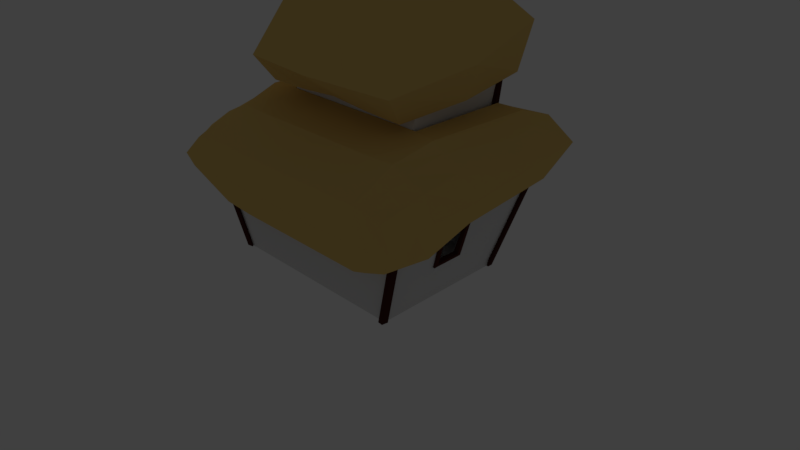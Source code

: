 # Source: shop_house_1.blend  (saved by Blender 2.79.0; exported with 4.5.12 LTS)
import bpy
from mathutils import Matrix  # noqa: F401  (used for matrix-valued properties, if any)

bpy.ops.wm.read_factory_settings(use_empty=True)
scene = bpy.context.scene
scene.name = 'Scene'

# ---- collections
col_collection_1 = bpy.data.collections.new('Collection 1'); scene.collection.children.link(col_collection_1)
col_collection_3 = bpy.data.collections.new('Collection 3'); scene.collection.children.link(col_collection_3)

# ---- materials (node trees are filled in below, after node groups)
mat_material_000 = bpy.data.materials.new('Material.000')
mat_material_000.alpha_threshold = 0.0
mat_material_000.use_transparent_shadow = False
mat_material_000.diffuse_color = (0.1762, 0.1622, 0.148, 1.0)
mat_material_000.specular_color = (0.5, 0.3773, 0.3292)
mat_material_000.roughness = 0.5
mat_material_000.specular_intensity = 1.0
mat_material_002 = bpy.data.materials.new('Material.002')
mat_material_002.alpha_threshold = 0.0
mat_material_002.use_transparent_shadow = False
mat_material_002.diffuse_color = (0.7743, 0.7743, 0.7743, 1.0)
mat_material_002.roughness = 0.5
mat_material_007 = bpy.data.materials.new('Material.007')
mat_material_007.alpha_threshold = 0.0
mat_material_007.use_transparent_shadow = False
mat_material_007.diffuse_color = (0.064, 0.016, 0.011, 1.0)
mat_material_007.roughness = 0.5
mat_material_006 = bpy.data.materials.new('Material.006')
mat_material_006.alpha_threshold = 0.0
mat_material_006.use_transparent_shadow = False
mat_material_006.diffuse_color = (0.8, 0.552, 0.173, 1.0)
mat_material_006.roughness = 0.5
mat_material_004 = bpy.data.materials.new('Material.004')
mat_material_004.alpha_threshold = 0.0
mat_material_004.use_transparent_shadow = False
mat_material_004.diffuse_color = (0.8, 0.552, 0.173, 1.0)
mat_material_004.roughness = 0.5
mat_material_003 = bpy.data.materials.new('Material.003')
mat_material_003.alpha_threshold = 0.0
mat_material_003.use_transparent_shadow = False
mat_material_003.diffuse_color = (0.06372, 0.01559, 0.01103, 1.0)
mat_material_003.roughness = 0.5
mat_material_001 = bpy.data.materials.new('Material.001')
mat_material_001.alpha_threshold = 0.0
mat_material_001.use_transparent_shadow = False
mat_material_001.diffuse_color = (0.08001, 0.02083, 0.01477, 1.0)
mat_material_001.roughness = 0.5

# ---- material node trees

# ---- world
world_world = bpy.data.worlds.new('World'); scene.world = world_world
world_world.color = (0.05088, 0.05088, 0.05088)
world_world.use_sun_shadow = False
world_world.sun_shadow_jitter_overblur = 0.0
world_world.cycles.sampling_method = 'MANUAL'

# ---- cameras
cam_camera = bpy.data.cameras.new('Camera')
cam_camera.clip_end = 100.0
cam_camera.lens = 35.0
cam_camera.sensor_width = 32.0
cam_camera.sensor_height = 18.0
cam_camera.ortho_scale = 7.314
cam_camera.dof.focus_distance = 0.0
cam_camera.dof.aperture_fstop = 128.0

# ---- lights
light_lamp = bpy.data.lights.new('Lamp', 'POINT')
light_lamp.transmission_factor = 0.0
light_lamp.cutoff_distance = 30.0
light_lamp.energy = 100.0
light_lamp.shadow_buffer_clip_start = 1.001
light_lamp.shadow_soft_size = 0.1
light_lamp.shadow_maximum_resolution = 0.006
light_lamp.use_absolute_resolution = True

# ---- meshes
me_cube_002_cube_003 = bpy.data.meshes.new('Cube.002_Cube.003')
me_cube_002_cube_003.from_pydata([(-1.096, 0.2863, -1.128), (-1.144, 0.4096, -1.177), (-1.12, 0.3881, -1.245), (-1.086, 0.2758, -1.185), (-0.7006, 0.3881, -1.245), (-0.7178, 0.2758, -1.185), (-0.7066, 0.2863, -1.128), (-0.6771, 0.4096, -1.177), (-0.7006, 0.4276, -1.107), (-0.7178, 0.307, -1.076), (-1.12, 0.4276, -1.107), (-1.086, 0.307, -1.076), (-0.7274, 0.4251, -1.116), (-1.093, 0.4251, -1.116), (-1.093, 0.3906, -1.237), (-0.7274, 0.3906, -1.237), (-0.7168, 0.4096, -1.177), (-1.104, 0.4096, -1.177), (0.6145, 0.2985, -1.128), (0.5669, 0.4218, -1.177), (0.5907, 0.4004, -1.245), (0.6249, 0.2881, -1.185), (1.01, 0.4004, -1.245), (0.993, 0.2881, -1.185), (1.004, 0.2985, -1.128), (1.034, 0.4218, -1.177), (1.01, 0.4398, -1.107), (0.993, 0.3192, -1.076), (0.5907, 0.4398, -1.107), (0.6249, 0.3192, -1.076), (0.9834, 0.4373, -1.116), (0.6174, 0.4373, -1.116), (0.6174, 0.4029, -1.237), (0.9834, 0.4029, -1.237), (0.994, 0.4218, -1.177), (0.6066, 0.4218, -1.177), (0.2738, 1.564, -1.186), (0.2262, 1.688, -1.235), (0.25, 1.666, -1.303), (0.2843, 1.554, -1.243), (0.6695, 1.666, -1.303), (0.6524, 1.554, -1.243), (0.6635, 1.564, -1.186), (0.693, 1.688, -1.235), (0.6695, 1.706, -1.165), (0.6524, 1.585, -1.134), (0.25, 1.706, -1.165), (0.2843, 1.585, -1.134), (0.6427, 1.703, -1.174), (0.2768, 1.703, -1.174), (0.2768, 1.669, -1.294), (0.6427, 1.669, -1.294), (0.6534, 1.688, -1.235), (0.2659, 1.688, -1.235), (-0.6863, 1.564, -1.186), (-0.7339, 1.688, -1.235), (-0.7101, 1.666, -1.303), (-0.6759, 1.554, -1.243), (-0.2906, 1.666, -1.303), (-0.3078, 1.554, -1.243), (-0.2966, 1.564, -1.186), (-0.2671, 1.688, -1.235), (-0.2906, 1.706, -1.165), (-0.3078, 1.585, -1.134), (-0.7101, 1.706, -1.165), (-0.6759, 1.585, -1.134), (-0.3174, 1.703, -1.174), (-0.6833, 1.703, -1.174), (-0.6833, 1.669, -1.294), (-0.3174, 1.669, -1.294), (-0.3068, 1.688, -1.235), (-0.6942, 1.688, -1.235)], [], [(0, 1, 2, 3), (3, 2, 4, 5), (6, 7, 8, 9), (9, 8, 10, 11), (0, 6, 9, 11), (10, 8, 12, 13), (4, 2, 14, 15), (7, 4, 15, 16), (1, 10, 13, 17), (2, 1, 17, 14), (8, 7, 16, 12), (3, 5, 6, 0), (5, 4, 7, 6), (11, 10, 1, 0), (18, 19, 20, 21), (21, 20, 22, 23), (24, 25, 26, 27), (27, 26, 28, 29), (18, 24, 27, 29), (28, 26, 30, 31), (22, 20, 32, 33), (25, 22, 33, 34), (19, 28, 31, 35), (20, 19, 35, 32), (26, 25, 34, 30), (21, 23, 24, 18), (23, 22, 25, 24), (29, 28, 19, 18), (36, 37, 38, 39), (39, 38, 40, 41), (42, 43, 44, 45), (45, 44, 46, 47), (36, 42, 45, 47), (46, 44, 48, 49), (40, 38, 50, 51), (43, 40, 51, 52), (37, 46, 49, 53), (38, 37, 53, 50), (44, 43, 52, 48), (39, 41, 42, 36), (41, 40, 43, 42), (47, 46, 37, 36), (54, 55, 56, 57), (57, 56, 58, 59), (60, 61, 62, 63), (63, 62, 64, 65), (54, 60, 63, 65), (64, 62, 66, 67), (58, 56, 68, 69), (61, 58, 69, 70), (55, 64, 67, 71), (56, 55, 71, 68), (62, 61, 70, 66), (57, 59, 60, 54), (59, 58, 61, 60), (65, 64, 55, 54)])
me_cube_002_cube_003.polygons.foreach_set('use_smooth', [True] * 56)
_k = set([(0, 1), (0, 3), (0, 6), (0, 11), (1, 2), (1, 10), (1, 17), (2, 3), (2, 4), (2, 14), (3, 5), (4, 5), (4, 7), (4, 15), (5, 6), (6, 7), (6, 9), (7, 8), (7, 16), (8, 9), (8, 10), (8, 12), (9, 11), (10, 11), (10, 13), (18, 19), (18, 21), (18, 24), (18, 29), (19, 20), (19, 28), (19, 35), (20, 21), (20, 22), (20, 32), (21, 23), (22, 23), (22, 25), (22, 33), (23, 24), (24, 25), (24, 27), (25, 26), (25, 34), (26, 27), (26, 28), (26, 30), (27, 29), (28, 29), (28, 31), (36, 37), (36, 39), (36, 42), (36, 47), (37, 38), (37, 46), (37, 53), (38, 39), (38, 40), (38, 50), (39, 41), (40, 41), (40, 43), (40, 51), (41, 42), (42, 43), (42, 45), (43, 44), (43, 52), (44, 45), (44, 46), (44, 48), (45, 47), (46, 47), (46, 49), (54, 55), (54, 57), (54, 60), (54, 65), (55, 56), (55, 64), (55, 71), (56, 57), (56, 58), (56, 68), (57, 59), (58, 59), (58, 61), (58, 69), (59, 60), (60, 61), (60, 63), (61, 62), (61, 70), (62, 63), (62, 64), (62, 66), (63, 65), (64, 65), (64, 67)])
me_cube_002_cube_003.attributes.new('sharp_edge', 'BOOLEAN', 'EDGE').data.foreach_set('value', [ (min(e.vertices), max(e.vertices)) in _k for e in me_cube_002_cube_003.edges])
me_cube_002_cube_003.materials.append(mat_material_000)
me_cube_002_cube_003.use_remesh_preserve_volume = False
me_cube_002_cube_003.use_remesh_preserve_attributes = False
me_cube_002_cube_003.use_mirror_vertex_groups = False
me_cube_002_cube_003.update()
me_cube_002_cube_003.normals_split_custom_set([tuple(v) for v in zip(*[iter([-0.9101, -0.386, -0.1507, -0.9101, -0.386, -0.1507, -0.9101, -0.386, -0.1507, -0.9101, -0.386, -0.1507, 0.0, -0.4737, -0.8807, 0.0, -0.4737, -0.8807, 0.0, -0.4737, -0.8807, 0.0, -0.4737, -0.8807, 0.9511, -0.0847, 0.297, 0.9511, -0.0847, 0.297, 0.9511, -0.0847, 0.297, 0.9511, -0.0847, 0.297, 0.0, 0.2514, 0.9679, 0.0, 0.2514, 0.9679, 0.0, 0.2514, 0.9679, 0.0, 0.2514, 0.9679, 0.0, -0.9302, 0.367, 0.0, -0.9302, 0.367, 0.0, -0.9302, 0.367, 0.0, -0.9302, 0.367, 0.0, 0.9615, -0.2749, 0.0, 0.9615, -0.2749, 0.0, 0.9615, -0.2749, 0.0, 0.9615, -0.2749, 0.0, 0.9615, -0.2748, 0.0, 0.9615, -0.2748, 0.0, 0.9615, -0.2748, 0.0, 0.9615, -0.2748, -0.003634, 0.9539, -0.3, -0.003634, 0.9539, -0.3, -0.003634, 0.9539, -0.3, -0.003634, 0.9539, -0.3, 0.00362, 0.9684, -0.2496, 0.00362, 0.9684, -0.2496, 0.00362, 0.9684, -0.2496, 0.00362, 0.9684, -0.2496, 0.003632, 0.9539, -0.3, 0.003632, 0.9539, -0.3, 0.003632, 0.9539, -0.3, 0.003632, 0.9539, -0.3, -0.003622, 0.9684, -0.2496, -0.003622, 0.9684, -0.2496, -0.003622, 0.9684, -0.2496, -0.003622, 0.9684, -0.2496, 0.0, -0.9833, 0.1819, 0.0, -0.9833, 0.1819, 0.0, -0.9833, 0.1819, 0.0, -0.9833, 0.1819, 0.9421, -0.2752, -0.1916, 0.9421, -0.2752, -0.1916, 0.9421, -0.2752, -0.1916, 0.9421, -0.2752, -0.1916, -0.924, -0.2042, 0.3234, -0.924, -0.2042, 0.3234, -0.924, -0.2042, 0.3234, -0.924, -0.2042, 0.3234, -0.9101, -0.386, -0.1507, -0.9101, -0.386, -0.1507, -0.9101, -0.386, -0.1507, -0.9101, -0.386, -0.1507, 0.0, -0.4737, -0.8807, 0.0, -0.4737, -0.8807, 0.0, -0.4737, -0.8807, 0.0, -0.4737, -0.8807, 0.9511, -0.0847, 0.297, 0.9511, -0.0847, 0.297, 0.9511, -0.0847, 0.297, 0.9511, -0.0847, 0.297, 0.0, 0.2514, 0.9679, 0.0, 0.2514, 0.9679, 0.0, 0.2514, 0.9679, 0.0, 0.2514, 0.9679, 0.0, -0.9302, 0.367, 0.0, -0.9302, 0.367, 0.0, -0.9302, 0.367, 0.0, -0.9302, 0.367, 0.0, 0.9615, -0.2749, 0.0, 0.9615, -0.2749, 0.0, 0.9615, -0.2749, 0.0, 0.9615, -0.2749, 0.0, 0.9615, -0.2748, 0.0, 0.9615, -0.2748, 0.0, 0.9615, -0.2748, 0.0, 0.9615, -0.2748, -0.003634, 0.9539, -0.3, -0.003634, 0.9539, -0.3, -0.003634, 0.9539, -0.3, -0.003634, 0.9539, -0.3, 0.00362, 0.9684, -0.2496, 0.00362, 0.9684, -0.2496, 0.00362, 0.9684, -0.2496, 0.00362, 0.9684, -0.2496, 0.003632, 0.9539, -0.3, 0.003632, 0.9539, -0.3, 0.003632, 0.9539, -0.3, 0.003632, 0.9539, -0.3, -0.003622, 0.9684, -0.2496, -0.003622, 0.9684, -0.2496, -0.003622, 0.9684, -0.2496, -0.003622, 0.9684, -0.2496, 0.0, -0.9833, 0.1819, 0.0, -0.9833, 0.1819, 0.0, -0.9833, 0.1819, 0.0, -0.9833, 0.1819, 0.9421, -0.2752, -0.1916, 0.9421, -0.2752, -0.1916, 0.9421, -0.2752, -0.1916, 0.9421, -0.2752, -0.1916, -0.924, -0.2042, 0.3234, -0.924, -0.2042, 0.3234, -0.924, -0.2042, 0.3234, -0.924, -0.2042, 0.3234, -0.9101, -0.386, -0.1507, -0.9101, -0.386, -0.1507, -0.9101, -0.386, -0.1507, -0.9101, -0.386, -0.1507, 0.0, -0.4737, -0.8807, 0.0, -0.4737, -0.8807, 0.0, -0.4737, -0.8807, 0.0, -0.4737, -0.8807, 0.9511, -0.0847, 0.297, 0.9511, -0.0847, 0.297, 0.9511, -0.0847, 0.297, 0.9511, -0.0847, 0.297, 0.0, 0.2514, 0.9679, 0.0, 0.2514, 0.9679, 0.0, 0.2514, 0.9679, 0.0, 0.2514, 0.9679, 0.0, -0.9302, 0.367, 0.0, -0.9302, 0.367, 0.0, -0.9302, 0.367, 0.0, -0.9302, 0.367, 0.0, 0.9615, -0.2749, 0.0, 0.9615, -0.2749, 0.0, 0.9615, -0.2749, 0.0, 0.9615, -0.2749, 0.0, 0.9615, -0.2748, 0.0, 0.9615, -0.2748, 0.0, 0.9615, -0.2748, 0.0, 0.9615, -0.2748, -0.003633, 0.9539, -0.3, -0.003633, 0.9539, -0.3, -0.003633, 0.9539, -0.3, -0.003633, 0.9539, -0.3, 0.00362, 0.9684, -0.2496, 0.00362, 0.9684, -0.2496, 0.00362, 0.9684, -0.2496, 0.00362, 0.9684, -0.2496, 0.003631, 0.9539, -0.3, 0.003631, 0.9539, -0.3, 0.003631, 0.9539, -0.3, 0.003631, 0.9539, -0.3, -0.003622, 0.9684, -0.2496, -0.003622, 0.9684, -0.2496, -0.003622, 0.9684, -0.2496, -0.003622, 0.9684, -0.2496, 0.0, -0.9833, 0.1819, 0.0, -0.9833, 0.1819, 0.0, -0.9833, 0.1819, 0.0, -0.9833, 0.1819, 0.9421, -0.2752, -0.1916, 0.9421, -0.2752, -0.1916, 0.9421, -0.2752, -0.1916, 0.9421, -0.2752, -0.1916, -0.924, -0.2042, 0.3234, -0.924, -0.2042, 0.3234, -0.924, -0.2042, 0.3234, -0.924, -0.2042, 0.3234, -0.9101, -0.386, -0.1507, -0.9101, -0.386, -0.1507, -0.9101, -0.386, -0.1507, -0.9101, -0.386, -0.1507, 0.0, -0.4737, -0.8807, 0.0, -0.4737, -0.8807, 0.0, -0.4737, -0.8807, 0.0, -0.4737, -0.8807, 0.9511, -0.0847, 0.297, 0.9511, -0.0847, 0.297, 0.9511, -0.0847, 0.297, 0.9511, -0.0847, 0.297, 0.0, 0.2514, 0.9679, 0.0, 0.2514, 0.9679, 0.0, 0.2514, 0.9679, 0.0, 0.2514, 0.9679, 0.0, -0.9302, 0.367, 0.0, -0.9302, 0.367, 0.0, -0.9302, 0.367, 0.0, -0.9302, 0.367, 0.0, 0.9615, -0.2749, 0.0, 0.9615, -0.2749, 0.0, 0.9615, -0.2749, 0.0, 0.9615, -0.2749, 0.0, 0.9615, -0.2748, 0.0, 0.9615, -0.2748, 0.0, 0.9615, -0.2748, 0.0, 0.9615, -0.2748, -0.003633, 0.9539, -0.3, -0.003633, 0.9539, -0.3, -0.003633, 0.9539, -0.3, -0.003633, 0.9539, -0.3, 0.00362, 0.9684, -0.2496, 0.00362, 0.9684, -0.2496, 0.00362, 0.9684, -0.2496, 0.00362, 0.9684, -0.2496, 0.003631, 0.9539, -0.3, 0.003631, 0.9539, -0.3, 0.003631, 0.9539, -0.3, 0.003631, 0.9539, -0.3, -0.003622, 0.9684, -0.2496, -0.003622, 0.9684, -0.2496, -0.003622, 0.9684, -0.2496, -0.003622, 0.9684, -0.2496, 0.0, -0.9833, 0.1819, 0.0, -0.9833, 0.1819, 0.0, -0.9833, 0.1819, 0.0, -0.9833, 0.1819, 0.9421, -0.2752, -0.1916, 0.9421, -0.2752, -0.1916, 0.9421, -0.2752, -0.1916, 0.9421, -0.2752, -0.1916, -0.924, -0.2042, 0.3234, -0.924, -0.2042, 0.3234, -0.924, -0.2042, 0.3234, -0.924, -0.2042, 0.3234])] * 3)])
me_plane = bpy.data.meshes.new('Plane')
me_plane.from_pydata([(-0.8551, -0.8695, 0.0), (0.7738, -0.8695, 0.0), (-0.8006, 1.0, 0.0), (0.718, 1.0, 0.0), (0.9251, 1.066, 0.9008), (-0.9664, 1.066, 0.9008), (-0.02064, 1.066, 1.01), (-0.4209, 1.0, 0.0), (1.029, 1.099, 1.351), (-0.8835, 1.033, 0.4504), (0.3384, 1.0, 0.0), (0.8215, 1.033, 0.4504), (-1.049, 1.099, 1.351), (-0.01032, 1.099, 1.351), (0.6818, 1.058, 0.9172), (0.4522, 1.058, 0.9101), (-0.4935, 1.066, 0.9142), (-0.4572, 1.033, 0.4504), (0.3953, 1.033, 0.4504), (0.5092, 1.099, 1.351), (-0.5298, 1.099, 1.351), (-0.2544, 1.066, 0.9008), (-0.2289, 1.0, 0.0), (-0.2417, 1.033, 0.4504), (-0.2671, 1.099, 1.351), (0.1443, 1.0, 0.0), (0.2105, 1.066, 0.9008), (0.1774, 1.033, 0.4504), (0.2437, 1.099, 1.351), (0.1551, 1.011, 0.1469), (0.5182, 1.0, 0.0), (0.5972, 1.033, 0.4504), (0.7552, 1.099, 1.351), (-0.6107, 1.0, 0.0), (-0.7299, 1.066, 0.9142), (-0.6703, 1.033, 0.4504), (-0.7895, 1.099, 1.351), (-1.01, 1.083, 1.136), (0.9792, 1.083, 1.136), (-0.01525, 1.083, 1.136), (0.482, 1.083, 1.136), (-0.5125, 1.083, 1.136), (-0.261, 1.083, 1.136), (0.2278, 1.083, 1.136), (0.7175, 1.083, 1.136), (-0.7611, 1.083, 1.136), (0.3569, 1.011, 0.1469), (0.7518, 1.011, 0.1469), (0.544, 1.011, 0.1469), (-0.8273, 1.011, 0.1452), (-0.4326, 1.011, 0.1452), (-0.233, 1.011, 0.1452), (-0.63, 1.011, 0.1452), (-0.8278, 0.06525, 0.0), (-0.04069, -0.8695, 0.0), (0.7459, 0.06525, 0.0), (0.953, -1.001, 0.9008), (-0.9937, -1.001, 0.9008), (-0.02035, -1.001, 0.9008), (-0.8415, -0.4021, 0.0), (0.3665, -0.8695, 0.0), (0.7319, 0.5326, 0.0), (1.043, -1.067, 1.351), (-0.9244, -0.9352, 0.4504), (-0.8142, 0.5326, 0.0), (-0.4479, -0.8695, 0.0), (0.7598, -0.4021, 0.0), (0.8634, -0.9352, 0.4504), (-1.063, -1.067, 1.351), (-0.01017, -1.067, 1.351), (-0.03052, -0.9352, 0.4504), (-0.507, -1.001, 0.9008), (0.4663, -1.001, 0.9008), (0.4164, -0.9352, 0.4504), (-0.4775, -0.9352, 0.4504), (-0.5365, -1.067, 1.351), (0.5162, -1.067, 1.351), (0.8394, 0.1921, 0.4504), (0.937, 0.183, 0.9099), (1.035, 0.1738, 1.351), (0.7418, 0.2012, 0.0), (0.8482, -0.2192, 0.4504), (0.9428, -0.249, 0.9099), (1.038, -0.2787, 1.351), (0.7535, -0.1894, 0.0), (-1.058, -0.2796, 1.351), (-0.9837, -0.2498, 0.9049), (-0.9095, -0.22, 0.4504), (-0.8353, -0.1902, 0.0), (-1.055, 0.1603, 1.351), (-0.9782, 0.17, 0.9049), (-0.9012, 0.1798, 0.4504), (-0.8242, 0.1895, 0.0), (0.5092, -0.1833, 1.351), (-0.5298, -0.1833, 1.351), (0.6446, 1.099, 2.757), (-0.6505, 1.099, 2.757), (0.6446, -0.1833, 2.517), (-0.6505, -0.1833, 2.517), (0.6083, -0.22, 1.777), (-0.6218, -0.22, 1.777), (-0.6218, 1.136, 1.9), (0.6083, 1.136, 1.9), (0.6571, -0.2336, 2.142), (-0.6667, -0.2336, 2.142), (-0.6667, 1.149, 2.333), (0.6571, 1.149, 2.333), (-0.1793, -0.1833, 1.351), (-0.1793, 1.099, 1.351), (-0.2135, -0.1833, 2.517), (-0.2135, 1.099, 2.757), (-0.2067, 1.136, 1.9), (-0.2067, -0.22, 1.777), (-0.2201, 1.149, 2.333), (-0.2201, -0.2336, 2.142), (-0.3816, -0.1833, 1.351), (-0.4657, -0.1833, 2.517), (-0.4462, -0.22, 1.777), (-0.4778, -0.2336, 2.142), (-0.3816, 1.099, 1.351), (-0.4657, 1.099, 2.757), (-0.4462, 1.136, 1.9), (-0.4778, 1.149, 2.333), (0.1589, 1.099, 1.351), (0.208, 1.099, 2.757), (0.1936, 1.136, 1.9), (0.2108, 1.149, 2.333), (0.1589, -0.1833, 1.351), (0.208, -0.1833, 2.517), (0.1936, -0.22, 1.777), (0.2108, -0.2336, 2.142), (0.3585, 1.099, 1.351), (0.4569, 1.099, 2.757), (0.43, 1.136, 1.9), (0.4652, 1.149, 2.333), (0.3585, -0.1833, 1.351), (0.4569, -0.1833, 2.517), (0.43, -0.22, 1.777), (0.4652, -0.2336, 2.142), (-0.5902, -0.2074, 1.631), (-0.5902, 1.123, 1.712), (0.5743, 1.123, 1.712), (0.5743, -0.2074, 1.631), (-0.1973, -0.2074, 1.631), (-0.1973, 1.123, 1.712), (-0.4241, -0.2074, 1.631), (-0.4241, 1.123, 1.712), (0.1817, 1.123, 1.712), (0.1817, -0.2074, 1.631), (0.4055, 1.123, 1.712), (0.4055, -0.2074, 1.631), (-0.6546, -0.23, 2.044), (-0.6546, 1.146, 2.217), (0.644, 1.146, 2.217), (0.644, -0.23, 2.044), (-0.2165, -0.23, 2.044), (-0.2165, 1.146, 2.217), (-0.4694, -0.23, 2.044), (-0.4694, 1.146, 2.217), (0.2062, 1.146, 2.217), (0.2062, -0.23, 2.044), (0.4557, 1.146, 2.217), (0.4557, -0.23, 2.044), (-0.8456, -0.8563, -0.09459), (0.7642, -0.8563, -0.09459), (-0.7916, 0.9912, -0.09459), (0.7091, 0.9912, -0.09459), (-0.04128, 0.9912, -0.09459), (-0.4165, 0.9912, -0.09459), (0.3339, 0.9912, -0.09459), (-0.2267, 0.9912, -0.09459), (0.1421, 0.9912, -0.09459), (0.5116, 0.9912, -0.09459), (-0.604, 0.9912, -0.09459), (-0.8186, 0.06745, -0.09459), (-0.0407, -0.8563, -0.09459), (0.7366, 0.06745, -0.09459), (-0.8321, -0.3944, -0.09459), (0.3617, -0.8563, -0.09459), (0.7228, 0.5293, -0.09459), (-0.8051, 0.5293, -0.09459), (-0.4431, -0.8563, -0.09459), (0.7504, -0.3944, -0.09459), (-0.1966, 1.0, 0.0), (-0.1948, 0.9912, -0.09459), (0.1443, 1.226, 0.0), (-0.04128, 1.226, 0.0), (0.1421, 1.218, -0.09459), (-0.04128, 1.218, -0.09459), (-0.1966, 1.226, 0.0), (-0.1948, 1.218, -0.09459)], [], [(66, 1, 164, 182), (23, 17, 16, 21), (51, 50, 17, 23), (34, 5, 37, 45), (48, 46, 18, 31), (44, 40, 19, 32), (43, 39, 13, 28), (42, 41, 20, 24), (39, 42, 24, 13), (40, 43, 28, 19), (46, 29, 27, 18), (18, 27, 26, 15), (41, 45, 36, 20), (50, 52, 35, 17), (16, 34, 45, 41), (9, 5, 34, 35), (15, 26, 43, 40), (6, 21, 42, 39), (21, 16, 41, 42), (26, 6, 39, 43), (14, 15, 40, 44), (7, 33, 52, 50), (36, 45, 37, 12), (30, 10, 46, 48), (10, 25, 29, 46), (22, 7, 50, 51), (74, 70, 58, 71), (73, 67, 56, 72), (70, 73, 72, 58), (54, 60, 73, 70), (60, 1, 67, 73), (63, 74, 71, 57), (0, 65, 74, 63), (65, 54, 70, 74), (57, 71, 75, 68), (71, 58, 69, 75), (58, 72, 76, 69), (72, 56, 62, 76), (35, 52, 49, 9), (33, 2, 49, 52), (3, 30, 48, 47), (11, 47, 48, 31), (31, 14, 4, 11), (4, 14, 44, 38), (8, 38, 44, 32), (77, 80, 3, 11), (77, 11, 4, 78), (79, 78, 4, 8), (83, 82, 78, 79), (81, 84, 80, 77), (67, 1, 84, 81), (67, 81, 82, 56), (62, 56, 82, 83), (91, 9, 2, 92), (91, 90, 5, 9), (90, 89, 12, 5), (57, 68, 85, 86), (63, 57, 86, 87), (63, 87, 88, 0), (86, 85, 89, 90), (87, 91, 92, 88), (138, 103, 97, 136), (105, 104, 98, 96), (122, 105, 96, 120), (103, 106, 95, 97), (142, 141, 102, 99), (146, 140, 101, 121), (140, 139, 100, 101), (150, 142, 99, 137), (154, 153, 106, 103), (158, 152, 105, 122), (152, 151, 104, 105), (162, 154, 103, 138), (157, 155, 114, 118), (159, 156, 113, 126), (145, 143, 112, 117), (147, 144, 111, 125), (126, 113, 110, 124), (118, 114, 109, 116), (104, 118, 116, 98), (139, 145, 117, 100), (151, 157, 118, 104), (156, 158, 122, 113), (113, 122, 120, 110), (134, 126, 124, 132), (161, 159, 126, 134), (155, 160, 130, 114), (143, 148, 129, 112), (114, 130, 128, 109), (153, 161, 134, 106), (141, 149, 133, 102), (106, 134, 132, 95), (160, 162, 138, 130), (148, 150, 137, 129), (130, 138, 136, 128), (127, 135, 150, 148), (19, 131, 149, 141), (107, 127, 148, 143), (131, 123, 147, 149), (108, 119, 146, 144), (94, 115, 145, 139), (123, 108, 144, 147), (115, 107, 143, 145), (135, 93, 142, 150), (20, 94, 139, 140), (119, 20, 140, 146), (93, 19, 141, 142), (129, 137, 162, 160), (102, 133, 161, 153), (112, 129, 160, 155), (100, 117, 157, 151), (125, 111, 156, 159), (117, 112, 155, 157), (137, 99, 154, 162), (101, 100, 151, 152), (121, 101, 152, 158), (99, 102, 153, 154), (163, 177, 174, 180, 165, 173, 168, 170, 184, 167, 171, 169, 172, 166, 179, 176, 182, 164, 178, 175, 181), (0, 59, 177, 163), (59, 53, 174, 177), (7, 22, 170, 168), (54, 65, 181, 175), (1, 60, 178, 164), (60, 54, 175, 178), (10, 30, 172, 169), (55, 66, 182, 176), (3, 61, 179, 166), (61, 55, 176, 179), (33, 7, 168, 173), (2, 33, 173, 165), (25, 10, 169, 171), (30, 3, 166, 172), (167, 184, 190, 188), (64, 2, 165, 180), (65, 0, 163, 181), (53, 64, 180, 174), (22, 183, 184, 170), (189, 186, 188, 190), (186, 185, 187, 188), (171, 167, 188, 187), (25, 171, 187, 185), (184, 183, 189, 190), (54, 60, 1, 84, 80, 3, 30, 10, 25, 185, 186, 189, 183, 22, 7, 33, 2, 92, 88, 0, 65), (32, 19, 93, 135, 127, 107, 115, 94, 20, 36, 12, 89, 85, 68, 75, 69, 76, 62, 83, 79, 8), (119, 20, 94, 115, 107, 127, 135, 93, 19, 131, 123, 108)])
me_plane.materials.append(mat_material_002)
me_plane.use_remesh_preserve_volume = False
me_plane.use_remesh_preserve_attributes = False
me_plane.use_mirror_vertex_groups = False
me_plane.update()
me_cube_003 = bpy.data.meshes.new('Cube.003')
me_cube_003.from_pydata([(-2.167, -1.634, -1.994), (-2.189, -1.413, -1.037), (-2.268, 0.2629, -1.803), (-2.123, -0.06539, -0.7635), (-0.07205, -1.537, -2.051), (-0.03284, -1.413, -1.037), (0.04632, 0.2629, -1.803), (-0.09899, -0.06539, -0.7635), (-2.389, -0.7684, -1.891), (-2.314, -1.837, -1.674), (-2.268, -0.9189, -0.8324), (-2.356, 0.4067, -1.191), (-1.111, 0.4402, -1.648), (-1.111, -0.06539, -0.628), (0.1338, 0.4067, -1.191), (0.1848, -0.7684, -1.891), (0.04632, -0.9189, -0.8324), (0.09156, -1.837, -1.674), (-1.111, -1.585, -1.966), (-1.111, -1.505, -1.037), (-1.111, -0.9189, -0.7392), (-1.111, -0.7684, -1.852), (-1.111, -2.003, -1.637), (0.3869, -0.8327, -1.433), (-1.111, 0.5345, -1.152), (-2.596, -0.8327, -1.433), (-1.69, 0.3515, -1.725), (-1.69, -1.505, -1.037), (-1.69, -0.06539, -0.628), (-1.69, -1.585, -2.009), (-1.69, -0.9189, -0.7858), (-1.75, -0.7684, -1.872), (-1.712, -1.92, -1.656), (-1.734, 0.4706, -1.172), (-0.5324, -0.06539, -0.628), (-0.5324, -1.585, -2.009), (-0.5324, 0.3515, -1.725), (-0.5324, -1.505, -1.037), (-0.5324, -0.9189, -0.7858), (-0.4631, -0.7684, -1.872), (-0.5098, -1.92, -1.656), (-0.4886, 0.4706, -1.172)], [], [(25, 10, 3, 11), (41, 34, 7, 14), (23, 16, 5, 17), (32, 27, 1, 9), (39, 15, 4, 35), (30, 10, 1, 27), (38, 20, 19, 37), (34, 13, 20, 38), (28, 3, 10, 30), (31, 21, 18, 29), (26, 12, 21, 31), (36, 6, 15, 39), (29, 32, 9, 0), (35, 40, 22, 18), (40, 37, 19, 22), (15, 23, 17, 4), (6, 14, 23, 15), (14, 7, 16, 23), (36, 41, 14, 6), (26, 33, 24, 12), (33, 28, 13, 24), (8, 25, 11, 2), (0, 9, 25, 8), (9, 1, 10, 25), (11, 3, 28, 33), (2, 11, 33, 26), (18, 22, 32, 29), (2, 26, 31, 8), (8, 31, 29, 0), (13, 28, 30, 20), (20, 30, 27, 19), (22, 19, 27, 32), (12, 24, 41, 36), (17, 5, 37, 40), (4, 17, 40, 35), (12, 36, 39, 21), (7, 34, 38, 16), (16, 38, 37, 5), (21, 39, 35, 18), (24, 13, 34, 41)])
me_cube_003.materials.append(mat_material_006)
me_cube_003.use_remesh_preserve_volume = False
me_cube_003.use_remesh_preserve_attributes = False
me_cube_003.use_mirror_vertex_groups = False
me_cube_003.update()
me_cube = bpy.data.meshes.new('Cube')
me_cube.from_pydata([(-1.78, -6.051, -2.566), (-1.624, -6.04, -0.624), (-1.544, 0.9214, -0.9554), (-0.9862, 0.0007439, 0.6855), (0.2541, -5.739, -2.416), (0.4505, -6.019, -0.7877), (0.85, 0.05885, -1.2), (0.4505, 0.0007439, 0.3607), (0.1348, 0.0007439, 0.5556), (-1.001, -3.398, 0.6466), (1.041, -3.348, -1.452), (0.6697, -3.409, -0.07631), (-7.757, -3.493, 0.2924), (-5.462, -6.051, -2.566), (-5.824, -6.04, -0.624), (-6.379, -3.398, 0.6466), (-8.477, -3.348, -1.452), (-7.698, -5.739, -2.416), (-8.081, -6.019, -0.7877), (-8.283, -3.409, -0.07631), (-5.864, 0.9452, -0.9614), (-6.418, -0.03097, 0.6814), (-8.484, 0.4453, -1.267), (-8.064, -0.03097, 0.3567), (-1.333, -6.603, -1.404), (-1.165, 0.9308, 0.3074), (1.157, 0.9302, -0.2013), (0.9876, -6.217, -1.404), (1.305, -3.405, -0.7569), (-1.238, -3.357, -0.2645), (-6.046, -6.603, -1.404), (-6.242, -3.357, -0.2645), (-8.599, -6.217, -1.404), (-8.894, -3.405, -0.7569), (-6.32, 0.8905, 0.3022), (-8.746, 0.8911, -0.2063), (0.6988, -4.721, -0.2724), (-1.18, -4.904, 0.2687), (1.041, -4.878, -1.96), (-6.109, -4.904, 0.2687), (-8.487, -4.878, -1.96), (-8.241, -4.721, -0.2724), (-8.905, -5.012, -0.8294), (1.305, -5.012, -0.8294), (-7.231, -3.576, 0.6611), (-6.952, -6.04, -0.624), (-6.714, -5.99, -2.566), (-1.633, -5.355, -2.187), (-7.3, -0.03097, 0.6814), (-7.16, 1.012, -1.371), (-7.432, 1.206, 0.3137), (-7.481, -6.603, -1.404), (-7.091, -4.847, 0.2638), (-0.2521, 0.9585, -1.34), (-0.07569, 0.0007439, 0.6855), (-0.6291, -6.051, -2.566), (-0.5868, -6.04, -0.624), (-0.1404, -3.576, 0.6611), (-0.01426, -6.603, -1.404), (0.03279, 1.158, 0.3076), (-0.3648, -4.847, 0.2638), (-0.99, -0.8488, 0.6758), (0.8978, -0.7929, -1.263), (-1.593, -0.0336, -1.059), (0.5053, -0.8517, 0.2515), (1.194, -0.1535, -0.3402), (-1.183, -0.1413, 0.1644), (0.3319, -0.03665, -1.368), (-0.09187, -0.8935, 0.6794), (-0.2758, -5.951, -2.506), (0.1836, -3.509, 0.3661), (0.4823, 1.067, 0.104), (0.06065, -4.797, 0.04935), (0.1888, 0.5987, -1.284), (-0.1719, -6.032, -0.6895), (0.2745, -3.499, -1.582), (0.3865, -6.449, -1.404), (0.2017, -5.028, -2.089), (0.147, -0.8768, 0.5082), (0.3891, 0.2233, -1.379), (-8.482, -0.7307, -1.325), (-5.927, -0.05363, -0.8412), (-8.132, -1.078, 0.2224), (-6.406, -1.075, 0.6706), (-6.296, -0.4264, 0.1265), (-8.792, -0.4406, -0.377), (-7.279, -1.13, 0.6751), (-7.206, -5.865, -2.491), (-7.682, -0.03097, 0.519), (-8.089, 1.048, 0.0537), (-8.04, -6.41, -1.404), (-7.863, -5.148, -1.979), (-7.666, -4.784, -0.004269), (-7.516, -6.03, -0.7058), (-7.875, -3.349, -1.451), (-7.822, 0.7288, -1.319), (-7.705, -1.104, 0.4488), (-7.877, -0.5354, -1.36), (0.6059, -5.207, -0.4652), (-5.65, -5.358, -2.177), (-8.192, -5.2, -2.13), (1.186, -5.463, -1.044), (-1.346, -5.329, -0.06533), (0.7467, -5.2, -2.13), (-6.002, -5.329, -0.06533), (-8.181, -5.207, -0.4652), (-8.79, -5.463, -1.044), (-7.039, -5.293, -0.06835), (-6.971, -5.357, -2.182), (-0.4478, -5.293, -0.06835), (-0.3931, -5.355, -2.187), (-0.02635, -5.259, -0.2271), (0.09351, -5.468, -2.294), (-7.61, -5.25, -0.2668), (-7.638, -5.516, -2.179), (-8.482, -0.4556, -1.311), (-8.116, -0.8332, 0.2539), (-6.301, -0.1183, 0.1676), (-8.782, -0.129, -0.3371), (-7.284, -0.8729, 0.6766), (-7.178, -0.005889, -1.427), (-5.84, 0.01117, -1.012), (-6.409, -0.8304, 0.6732), (-7.7, -0.853, 0.4652), (-7.883, -0.04689, -1.337)], [], [(66, 61, 3, 25), (71, 8, 7, 26), (101, 98, 5, 27), (58, 56, 1, 24), (112, 103, 4, 69), (109, 102, 1, 56), (68, 61, 9, 57), (79, 62, 10, 75), (65, 64, 11, 28), (24, 1, 14, 30), (6, 26, 65, 62), (37, 9, 15, 39), (47, 0, 13, 99), (92, 12, 19, 41), (114, 87, 17, 100), (124, 115, 22, 95), (90, 93, 18, 32), (89, 95, 22, 35), (118, 116, 23, 35), (117, 121, 20, 34), (119, 122, 21, 48), (106, 32, 18, 105), (100, 17, 32, 106), (122, 117, 34, 21), (115, 118, 35, 22), (88, 89, 35, 23), (87, 90, 32, 17), (9, 29, 31, 15), (0, 24, 30, 13), (62, 65, 28, 10), (55, 58, 24, 0), (103, 101, 27, 4), (73, 71, 26, 6), (63, 66, 25, 2), (10, 28, 43, 38), (16, 40, 42, 33), (33, 42, 41, 19), (94, 91, 40, 16), (113, 92, 41, 105), (27, 5, 74, 76), (102, 37, 39, 104), (57, 9, 37, 60), (75, 10, 38, 77), (28, 11, 36, 43), (104, 39, 52, 107), (2, 53, 67, 63), (13, 30, 51, 46), (21, 34, 50, 48), (123, 119, 48, 88), (34, 20, 49, 50), (30, 14, 45, 51), (121, 120, 49, 20), (99, 13, 46, 108), (39, 15, 44, 52), (8, 54, 68, 78), (70, 57, 60, 72), (2, 25, 59, 53), (69, 76, 58, 55), (53, 73, 79, 67), (78, 68, 57, 70), (111, 109, 56, 74), (47, 110, 55, 0), (76, 74, 56, 58), (25, 3, 54, 59), (26, 7, 64, 65), (73, 6, 62, 79), (54, 3, 61, 68), (29, 9, 61, 66), (98, 111, 74, 5), (64, 78, 70, 11), (4, 27, 76, 69), (11, 70, 72, 36), (7, 8, 78, 64), (53, 59, 71, 73), (110, 112, 69, 55), (59, 54, 8, 71), (19, 12, 96, 82), (12, 44, 86, 96), (16, 33, 85, 80), (15, 31, 84, 83), (44, 15, 83, 86), (45, 107, 113, 93), (33, 19, 82, 85), (94, 16, 80, 97), (116, 123, 88, 23), (107, 52, 92, 113), (46, 51, 90, 87), (48, 50, 89, 88), (50, 49, 95, 89), (51, 45, 93, 90), (120, 124, 95, 49), (108, 46, 87, 114), (52, 44, 12, 92), (36, 72, 111, 98), (72, 60, 109, 111), (14, 104, 107, 45), (1, 102, 104, 14), (93, 113, 105, 18), (38, 43, 101, 103), (40, 100, 106, 42), (42, 106, 105, 41), (91, 114, 100, 40), (60, 37, 102, 109), (77, 38, 103, 112), (43, 36, 98, 101), (82, 96, 123, 116), (96, 86, 119, 123), (80, 85, 118, 115), (83, 84, 117, 122), (86, 83, 122, 119), (84, 81, 121, 117), (85, 82, 116, 118), (97, 80, 115, 124)])
me_cube.materials.append(mat_material_004)
me_cube.use_remesh_preserve_volume = False
me_cube.use_remesh_preserve_attributes = False
me_cube.use_mirror_vertex_groups = False
me_cube.update()
me_cube_002 = bpy.data.meshes.new('Cube.002')
me_cube_002.from_pydata([(0.6058, -1.864, -0.5788), (1.133, -1.765, 0.8646), (0.576, -1.806, -0.5788), (1.102, -1.704, 0.8646), (0.6596, -1.878, -0.5788), (1.188, -1.778, 0.8646), (0.6596, -1.806, -0.5788), (1.188, -1.704, 0.8646), (0.6874, -3.712, -0.5788), (1.173, -3.904, 0.8646), (0.7494, -3.689, -0.5788), (1.237, -3.88, 0.8646), (0.6681, -3.764, -0.5788), (1.153, -3.957, 0.8646), (0.7397, -3.772, -0.5788), (1.227, -3.966, 0.8646), (-1.772, -1.871, -0.5788), (-2.186, -1.74, 0.8646), (-1.832, -1.899, -0.5788), (-2.247, -1.769, 0.8646), (-1.758, -1.817, -0.5788), (-2.17, -1.685, 0.8646), (-1.83, -1.815, -0.5788), (-2.245, -1.683, 0.8646), (-1.885, -3.686, -0.5788), (-2.23, -3.909, 0.8646), (-1.846, -3.739, -0.5788), (-2.19, -3.964, 0.8646), (-1.94, -3.681, -0.5788), (-2.287, -3.904, 0.8646), (-1.929, -3.753, -0.5788), (-2.276, -3.977, 0.8646), (-1.536, -1.799, 2.277), (-1.379, -1.822, 0.872), (-1.597, -1.827, 2.277), (-1.304, -1.738, 0.872), (-1.52, -1.743, 2.277), (-1.378, -1.736, 0.872), (-1.595, -1.741, 2.277), (-1.567, -1.813, 2.277), (-1.541, -1.76, 1.438), (-1.38, -1.779, 0.872), (-1.596, -1.784, 2.277), (-1.539, -1.674, 1.438), (-1.341, -1.737, 0.872), (-1.558, -1.742, 2.277), (-1.464, -1.676, 1.438), (-1.528, -1.771, 2.277), (-1.562, -1.778, 2.277), (-1.501, -1.675, 1.438), (-1.54, -1.717, 1.438), (-1.582, -1.82, 2.277), (-1.488, -1.785, 1.188), (-1.378, -1.801, 0.872), (-1.595, -1.763, 2.277), (-1.485, -1.699, 1.188), (-1.36, -1.737, 0.872), (-1.539, -1.743, 2.277), (-1.411, -1.701, 1.188), (-1.532, -1.785, 2.277), (-1.551, -1.806, 2.277), (-1.621, -1.763, 1.863), (-1.379, -1.758, 0.872), (-1.597, -1.806, 2.277), (-1.618, -1.677, 1.863), (-1.323, -1.738, 0.872), (-1.576, -1.742, 2.277), (-1.544, -1.679, 1.863), (-1.524, -1.757, 2.277), (-1.545, -1.774, 2.277), (-1.579, -1.781, 2.277), (-1.56, -1.76, 2.277), (-1.564, -1.795, 2.277), (-1.483, -1.675, 1.438), (-1.52, -1.674, 1.438), (-1.448, -1.7, 1.188), (-1.581, -1.678, 1.863), (-1.539, -1.695, 1.438), (-1.541, -1.738, 1.438), (-1.487, -1.742, 1.188), (-1.62, -1.72, 1.863), (-1.62, -1.741, 1.863), (-1.487, -1.763, 1.188), (-1.486, -1.72, 1.188), (-1.6, -1.677, 1.863), (-1.467, -1.699, 1.188), (-1.43, -1.7, 1.188), (-1.581, -1.801, 2.277), (-1.578, -1.761, 2.277), (-1.542, -1.759, 2.277), (-1.548, -1.79, 2.277), (-1.562, -1.678, 1.863), (-1.619, -1.698, 1.863), (0.4938, -1.774, 2.274), (0.2611, -1.728, 0.8884), (0.4597, -1.716, 2.284), (0.3511, -1.796, 0.872), (0.5498, -1.784, 2.267), (0.3469, -1.722, 0.8805), (0.5455, -1.71, 2.276), (0.4767, -1.745, 2.279), (0.4426, -1.68, 1.53), (0.304, -1.725, 0.8845), (0.5026, -1.713, 2.28), (0.5284, -1.674, 1.522), (0.349, -1.759, 0.8763), (0.5476, -1.747, 2.272), (0.5326, -1.748, 1.514), (0.5218, -1.779, 2.271), (0.5122, -1.746, 2.275), (0.5305, -1.711, 1.518), (0.4855, -1.677, 1.526), (0.4682, -1.73, 2.281), (0.3517, -1.701, 1.213), (0.2825, -1.726, 0.8864), (0.5241, -1.712, 2.278), (0.4375, -1.695, 1.205), (0.348, -1.74, 0.8784), (0.5487, -1.765, 2.27), (0.4417, -1.769, 1.196), (0.5078, -1.777, 2.272), (0.4853, -1.76, 2.277), (0.4865, -1.677, 1.872), (0.3254, -1.723, 0.8825), (0.4812, -1.714, 2.282), (0.5723, -1.671, 1.864), (0.3501, -1.777, 0.8741), (0.5466, -1.728, 2.274), (0.5766, -1.745, 1.856), (0.5358, -1.781, 2.269), (0.517, -1.762, 2.273), (0.5074, -1.729, 2.278), (0.5299, -1.746, 2.274), (0.4945, -1.745, 2.277), (0.5315, -1.729, 1.516), (0.5294, -1.692, 1.52), (0.4396, -1.732, 1.201), (0.5744, -1.708, 1.86), (0.5069, -1.675, 1.524), (0.464, -1.678, 1.528), (0.3946, -1.698, 1.209), (0.5294, -1.674, 1.868), (0.508, -1.675, 1.87), (0.3732, -1.7, 1.211), (0.416, -1.697, 1.207), (0.5734, -1.689, 1.862), (0.4386, -1.714, 1.203), (0.4407, -1.751, 1.198), (0.4878, -1.73, 2.28), (0.527, -1.729, 2.276), (0.5328, -1.764, 2.271), (0.5011, -1.761, 2.275), (0.5755, -1.726, 1.858), (0.5509, -1.672, 1.866), (0.4876, -1.709, 1.878), (0.4462, -1.71, 1.534), (0.3551, -1.729, 1.218), (0.2522, -1.755, 0.8889), (0.5394, -1.755, 1.856), (0.4961, -1.767, 1.517), (0.4083, -1.788, 1.219), (0.303, -1.804, 0.8846), (-1.589, -1.765, 1.877), (-1.514, -1.767, 1.446), (-1.46, -1.785, 1.179), (-1.329, -1.819, 0.877), (-1.551, -1.72, 1.864), (-1.474, -1.72, 1.446), (-1.407, -1.739, 1.183), (-1.3, -1.781, 0.8767)], [], [(0, 1, 3, 2), (2, 3, 7, 6), (6, 7, 5, 4), (4, 5, 1, 0), (2, 6, 4, 0), (7, 3, 1, 5), (8, 9, 11, 10), (10, 11, 15, 14), (14, 15, 13, 12), (12, 13, 9, 8), (10, 14, 12, 8), (15, 11, 9, 13), (16, 17, 19, 18), (18, 19, 23, 22), (22, 23, 21, 20), (18, 22, 20, 16), (23, 19, 17, 21), (24, 25, 27, 26), (26, 27, 31, 30), (30, 31, 29, 28), (26, 30, 28, 24), (31, 27, 25, 29), (92, 54, 38, 64), (91, 57, 36, 67), (90, 60, 32, 59), (89, 69, 47, 68), (88, 70, 48, 71), (87, 51, 39, 72), (86, 73, 46, 58), (85, 74, 49, 75), (84, 66, 45, 76), (83, 77, 43, 55), (82, 78, 50, 79), (81, 63, 42, 80), (78, 81, 80, 50), (40, 61, 81, 78), (61, 34, 63, 81), (53, 82, 79, 41), (33, 52, 82, 53), (52, 40, 78, 82), (62, 83, 55, 37), (41, 79, 83, 62), (79, 50, 77, 83), (74, 84, 76, 49), (43, 64, 84, 74), (64, 38, 66, 84), (56, 85, 75, 44), (37, 55, 85, 56), (55, 43, 74, 85), (65, 86, 58, 35), (44, 75, 86, 65), (75, 49, 73, 86), (70, 87, 72, 48), (42, 63, 87, 70), (63, 34, 51, 87), (66, 88, 71, 45), (38, 54, 88, 66), (54, 42, 70, 88), (57, 89, 68, 36), (45, 71, 89, 57), (71, 48, 69, 89), (69, 90, 59, 47), (48, 72, 90, 69), (72, 39, 60, 90), (73, 91, 67, 46), (49, 76, 91, 73), (76, 45, 57, 91), (77, 92, 64, 43), (50, 80, 92, 77), (80, 42, 54, 92), (153, 115, 99, 125), (152, 118, 97, 128), (151, 121, 93, 120), (150, 130, 108, 129), (149, 131, 109, 132), (148, 112, 100, 133), (147, 134, 107, 119), (146, 135, 110, 136), (145, 127, 106, 137), (144, 138, 104, 116), (143, 139, 111, 140), (142, 124, 103, 141), (139, 142, 141, 111), (101, 122, 142, 139), (122, 95, 124, 142), (114, 143, 140, 102), (94, 113, 143, 114), (113, 101, 139, 143), (123, 144, 116, 98), (102, 140, 144, 123), (140, 111, 138, 144), (135, 145, 137, 110), (104, 125, 145, 135), (125, 99, 127, 145), (117, 146, 136, 105), (98, 116, 146, 117), (116, 104, 135, 146), (126, 147, 119, 96), (105, 136, 147, 126), (136, 110, 134, 147), (131, 148, 133, 109), (103, 124, 148, 131), (124, 95, 112, 148), (127, 149, 132, 106), (99, 115, 149, 127), (115, 103, 131, 149), (118, 150, 129, 97), (106, 132, 150, 118), (132, 109, 130, 150), (130, 151, 120, 108), (109, 133, 151, 130), (133, 100, 121, 151), (134, 152, 128, 107), (110, 137, 152, 134), (137, 106, 118, 152), (138, 153, 125, 104), (111, 141, 153, 138), (141, 103, 115, 153), (122, 154, 100, 95), (101, 155, 154, 122), (113, 156, 155, 101), (94, 157, 156, 113), (128, 97, 108, 158), (107, 128, 158, 159), (119, 107, 159, 160), (96, 119, 160, 161), (61, 162, 39, 34), (40, 163, 162, 61), (52, 164, 163, 40), (33, 165, 164, 52), (67, 36, 47, 166), (46, 67, 166, 167), (58, 46, 167, 168), (35, 58, 168, 169)])
me_cube_002.materials.append(mat_material_003)
me_cube_002.use_remesh_preserve_volume = False
me_cube_002.use_remesh_preserve_attributes = False
me_cube_002.use_mirror_vertex_groups = False
me_cube_002.update()
me_cube_001 = bpy.data.meshes.new('Cube.001')
me_cube_001.from_pydata([(-2.564, -1.613, 1.102), (-2.777, -1.537, 2.133), (-2.561, -1.453, 1.102), (-2.774, -1.367, 2.133), (-1.815, -1.664, 1.102), (-1.95, -1.588, 2.133), (-1.81, -1.485, 1.102), (-1.946, -1.399, 2.133), (-2.68, -1.451, 1.102), (-2.684, -1.613, 1.102), (-2.909, -1.537, 2.133), (-2.905, -1.365, 2.133), (-1.813, -1.396, 2.126), (-1.69, -1.485, 1.102), (-1.695, -1.664, 1.102), (-1.817, -1.585, 2.126), (-2.791, -1.537, 2.263), (-2.787, -1.365, 2.263), (-1.959, -1.399, 2.263), (-1.964, -1.588, 2.263), (-2.923, -1.537, 2.263), (-2.919, -1.365, 2.263), (-1.826, -1.396, 2.256), (-1.831, -1.585, 2.256), (-2.546, -1.451, 0.9944), (-2.55, -1.613, 0.9944), (-1.796, -1.485, 0.9944), (-1.801, -1.664, 0.9944), (-2.665, -1.451, 0.9944), (-2.669, -1.613, 0.9944), (-1.68, -1.664, 0.9944), (-1.675, -1.485, 0.9944), (2.147, -1.751, 1.098), (2.451, -1.695, 2.133), (2.446, -1.823, 2.147), (1.396, -1.722, 1.089), (1.622, -1.663, 2.122), (1.392, -1.826, 1.102), (1.617, -1.779, 2.137), (2.261, -1.878, 1.113), (2.267, -1.755, 1.1), (2.583, -1.7, 2.134), (2.577, -1.828, 2.149), (1.484, -1.771, 2.134), (1.271, -1.821, 1.1), (1.276, -1.717, 1.088), (1.489, -1.662, 2.12), (2.482, -1.678, 2.261), (2.476, -1.812, 2.275), (1.648, -1.763, 2.265), (1.653, -1.647, 2.251), (2.613, -1.683, 2.263), (2.608, -1.817, 2.277), (1.515, -1.754, 2.26), (1.52, -1.646, 2.246), (2.116, -1.888, 1.005), (2.122, -1.764, 0.9918), (1.366, -1.84, 0.9954), (1.37, -1.736, 0.9825), (2.235, -1.892, 1.006), (2.241, -1.769, 0.9933), (1.25, -1.731, 0.9811), (1.246, -1.835, 0.9939), (0.4306, -1.673, 0.1746), (0.631, -1.535, 1.932), (0.6226, -1.706, 1.937), (-0.8451, -1.61, 0.1536), (-1.025, -1.47, 1.914), (-0.8512, -1.764, 0.1753), (-1.031, -1.641, 1.922), (0.6219, -1.829, 0.1874), (0.6382, -1.677, 0.1743), (0.8537, -1.546, 1.928), (0.8454, -1.717, 1.934), (-1.264, -1.638, 1.899), (-1.055, -1.767, 0.1649), (-1.053, -1.612, 0.1606), (-1.257, -1.467, 1.891), (0.6364, -1.527, 2.151), (0.6281, -1.699, 2.157), (-1.048, -1.629, 2.142), (-1.042, -1.458, 2.134), (0.8575, -1.53, 2.073), (0.8491, -1.701, 2.078), (-1.269, -1.62, 2.043), (-1.263, -1.449, 2.035), (0.4262, -1.839, 0.01064), (0.4142, -1.682, -0.005943), (-0.8327, -1.791, -0.01112), (-0.8266, -1.637, -0.02685), (0.6082, -1.838, 0.00534), (0.6143, -1.684, -0.007748), (-1.03, -1.619, -0.02145), (-1.032, -1.774, -0.01715), (-0.2088, -1.683, 2.254), (0.6337, -1.531, 2.041), (-0.202, -1.514, 2.23), (0.6323, -1.613, 2.154), (-0.2086, -1.652, 2.471), (-1.045, -1.544, 2.138), (-1.037, -1.464, 2.024), (0.6254, -1.702, 2.047), (-1.044, -1.635, 2.032), (-0.2087, -1.668, 2.363), (-0.2019, -1.498, 2.339), (-0.2052, -1.567, 2.459), (2.999, -4.664, 1.104), (3.334, -4.774, 2.085), (3.214, -4.771, 2.12), (3.019, -3.877, 1.115), (3.342, -3.944, 2.096), (2.886, -3.891, 1.154), (3.229, -3.942, 2.131), (2.849, -4.779, 1.141), (2.997, -4.783, 1.103), (3.332, -4.906, 2.083), (3.212, -4.903, 2.118), (3.225, -3.809, 2.128), (2.89, -3.753, 1.156), (3.021, -3.757, 1.117), (3.339, -3.811, 2.093), (3.378, -4.785, 2.204), (3.267, -4.783, 2.238), (3.281, -3.954, 2.25), (3.392, -3.956, 2.215), (3.376, -4.917, 2.203), (3.265, -4.915, 2.236), (3.278, -3.82, 2.247), (3.389, -3.823, 2.212), (2.816, -4.649, 1.045), (2.959, -4.654, 1.005), (2.843, -3.884, 1.056), (2.981, -3.867, 1.016), (2.816, -4.769, 1.043), (2.963, -4.773, 1.004), (2.983, -3.747, 1.018), (2.846, -3.743, 1.058), (-3.662, -3.548, 1.104), (-3.927, -3.542, 2.106), (-3.784, -3.551, 2.138), (-3.718, -4.338, 1.101), (-3.983, -4.352, 2.103), (-3.581, -4.363, 1.131), (-3.846, -4.361, 2.135), (-3.496, -3.439, 1.134), (-3.655, -3.427, 1.1), (-3.919, -3.414, 2.107), (-3.776, -3.423, 2.139), (-3.854, -4.49, 2.129), (-3.59, -4.467, 1.13), (-3.726, -4.458, 1.1), (-3.987, -4.482, 2.097), (-3.969, -3.535, 2.226), (-3.817, -3.545, 2.258), (-3.878, -4.355, 2.254), (-4.024, -4.345, 2.222), (-3.96, -3.408, 2.226), (-3.808, -3.417, 2.258), (-3.884, -4.484, 2.248), (-4.028, -4.475, 2.216), (-3.486, -3.566, 1.032), (-3.632, -3.548, 1.002), (-3.553, -4.369, 1.029), (-3.689, -4.348, 0.9994), (-3.465, -3.438, 1.033), (-3.624, -3.429, 1.003), (-3.697, -4.461, 0.9989), (-3.561, -4.47, 1.029), (-1.6, -1.509, 4.055), (-1.805, -1.452, 5.089), (-1.595, -1.347, 4.058), (-1.8, -1.28, 5.092), (-0.8477, -1.512, 4.049), (-0.9751, -1.455, 5.083), (-0.8451, -1.383, 4.052), (-0.9724, -1.317, 5.085), (-1.714, -1.346, 4.059), (-1.719, -1.509, 4.056), (-1.937, -1.452, 5.09), (-1.932, -1.28, 5.093), (-0.8395, -1.314, 5.077), (-0.7247, -1.384, 4.051), (-0.7272, -1.513, 4.048), (-0.8421, -1.452, 5.075), (-1.818, -1.455, 5.218), (-1.813, -1.283, 5.222), (-0.9851, -1.319, 5.215), (-0.9877, -1.458, 5.212), (-1.949, -1.454, 5.219), (-1.945, -1.282, 5.223), (-0.8522, -1.316, 5.207), (-0.8548, -1.455, 5.204), (-1.581, -1.345, 3.95), (-1.59, -1.486, 3.952), (-0.8314, -1.381, 3.944), (-0.8378, -1.483, 3.94), (-1.701, -1.344, 3.951), (-1.705, -1.507, 3.948), (-0.7135, -1.511, 3.941), (-0.711, -1.381, 3.943), (1.375, -1.5, 4.047), (1.586, -1.479, 5.082), (1.363, -1.662, 4.064), (1.574, -1.65, 5.1), (0.6239, -1.465, 4.045), (0.7568, -1.44, 5.079), (0.6158, -1.593, 4.058), (0.7482, -1.577, 5.093), (1.483, -1.667, 4.065), (1.494, -1.506, 4.048), (1.717, -1.485, 5.082), (1.705, -1.656, 5.1), (0.6126, -1.538, 5.078), (0.5102, -1.557, 4.048), (0.5036, -1.459, 4.044), (0.6238, -1.437, 5.072), (1.6, -1.466, 5.211), (1.588, -1.637, 5.229), (0.762, -1.564, 5.222), (0.7706, -1.427, 5.208), (1.731, -1.472, 5.211), (1.719, -1.643, 5.229), (0.629, -1.562, 5.215), (0.6376, -1.424, 5.201), (1.368, -1.61, 3.962), (1.36, -1.511, 3.941), (0.6182, -1.57, 3.943), (0.6093, -1.475, 3.938), (1.468, -1.678, 3.958), (1.48, -1.516, 3.941), (0.489, -1.47, 3.938), (0.4808, -1.598, 3.951), (-0.2013, -1.488, 2.464), (2.15, -1.862, 1.116), (2.85, -4.651, 1.145), (0.4464, -1.819, 0.1874), (0.4262, -1.839, -0.1941), (0.4142, -1.682, -0.1958), (-0.8269, -1.644, -0.1971), (-0.8327, -1.791, -0.1967), (0.5966, -1.838, -0.1961), (0.6027, -1.683, -0.1943), (-1.031, -1.625, -0.1917), (-1.032, -1.774, -0.1874), (-3.633, -3.563, 1.002), (-3.514, -3.572, 1.138)], [(161, 244)], [(15, 12, 22, 23), (5, 15, 23, 19), (8, 2, 24, 28), (10, 1, 16, 20), (9, 10, 11, 8), (4, 0, 25, 27), (3, 2, 8, 11), (0, 1, 10, 9), (13, 12, 15, 14), (6, 7, 12, 13), (5, 4, 14, 15), (13, 14, 30, 31), (16, 17, 21, 20), (18, 19, 23, 22), (18, 17, 16, 19), (1, 5, 19, 16), (7, 3, 17, 18), (3, 11, 21, 17), (12, 7, 18, 22), (11, 10, 20, 21), (24, 26, 27, 25), (24, 25, 29, 28), (27, 26, 31, 30), (6, 13, 31, 26), (2, 6, 26, 24), (0, 9, 29, 25), (14, 4, 27, 30), (9, 8, 28, 29), (46, 43, 53, 54), (36, 46, 54, 50), (41, 33, 47, 51), (40, 41, 42, 39), (35, 32, 56, 58), (32, 33, 41, 40), (44, 43, 46, 45), (37, 38, 43, 44), (36, 35, 45, 46), (44, 45, 61, 62), (47, 48, 52, 51), (49, 50, 54, 53), (49, 48, 47, 50), (33, 36, 50, 47), (38, 34, 48, 49), (34, 42, 52, 48), (43, 38, 49, 53), (42, 41, 51, 52), (55, 57, 58, 56), (55, 56, 60, 59), (58, 57, 62, 61), (37, 44, 62, 57), (32, 40, 60, 56), (45, 35, 58, 61), (40, 39, 59, 60), (77, 74, 84, 85), (67, 77, 85, 81, 100), (72, 64, 95, 78, 82), (71, 72, 73, 70), (86, 90, 70, 235), (63, 64, 72, 71), (75, 74, 77, 76), (68, 69, 74, 75), (67, 66, 76, 77), (75, 76, 92, 93), (78, 97, 79, 83, 82), (80, 99, 81, 85, 84), (103, 101, 79, 98), (65, 73, 83, 79, 101), (74, 69, 102, 80, 84), (73, 72, 82, 83), (93, 92, 242, 243), (92, 89, 238, 242), (68, 75, 93, 88), (63, 71, 91, 87), (76, 66, 89, 92), (71, 70, 90, 91), (102, 103, 98, 80), (69, 94, 103, 102), (94, 65, 101, 103), (64, 96, 104, 95), (96, 67, 100, 104), (80, 98, 105, 99), (98, 79, 97, 105), (6, 2, 0, 4), (6, 4, 5, 7), (0, 2, 3, 1), (3, 7, 5, 1), (37, 35, 36, 38), (86, 235, 63, 87), (67, 69, 68, 88, 89, 66), (65, 94, 96, 64), (94, 69, 67, 96), (120, 117, 127, 128), (110, 120, 128, 124), (115, 107, 121, 125), (114, 115, 116, 113), (109, 106, 130, 132), (106, 107, 115, 114), (118, 117, 120, 119), (111, 112, 117, 118), (110, 109, 119, 120), (118, 119, 135, 136), (121, 122, 126, 125), (123, 124, 128, 127), (123, 122, 121, 124), (107, 110, 124, 121), (112, 108, 122, 123), (108, 116, 126, 122), (117, 112, 123, 127), (116, 115, 125, 126), (129, 131, 132, 130), (129, 130, 134, 133), (132, 131, 136, 135), (111, 118, 136, 131), (106, 114, 134, 130), (119, 109, 132, 135), (114, 113, 133, 134), (111, 109, 110, 112), (151, 148, 158, 159), (141, 151, 159, 155), (146, 138, 152, 156), (145, 146, 147, 144), (140, 137, 161, 163), (137, 138, 146, 145), (149, 148, 151, 150), (142, 143, 148, 149), (141, 140, 150, 151), (149, 150, 166, 167), (152, 153, 157, 156), (154, 155, 159, 158), (154, 153, 152, 155), (138, 141, 155, 152), (143, 139, 153, 154), (139, 147, 157, 153), (148, 143, 154, 158), (147, 146, 156, 157), (160, 162, 163, 161), (160, 161, 165, 164), (163, 162, 167, 166), (142, 149, 167, 162), (137, 145, 165, 161), (150, 140, 163, 166), (142, 140, 141, 143), (145, 144, 164, 165), (163, 140, 142, 162), (183, 180, 190, 191), (173, 183, 191, 187), (176, 170, 192, 196), (178, 169, 184, 188), (177, 178, 179, 176), (172, 168, 193, 195), (171, 170, 176, 179), (168, 169, 178, 177), (181, 180, 183, 182), (174, 175, 180, 181), (173, 172, 182, 183), (181, 182, 198, 199), (184, 185, 189, 188), (186, 187, 191, 190), (186, 185, 184, 187), (169, 173, 187, 184), (175, 171, 185, 186), (171, 179, 189, 185), (180, 175, 186, 190), (179, 178, 188, 189), (174, 181, 199, 194), (170, 174, 194, 192), (177, 176, 196, 197), (174, 170, 168, 172), (174, 172, 173, 175), (168, 170, 171, 169), (171, 175, 173, 169), (215, 212, 222, 223), (205, 215, 223, 219), (208, 202, 224, 228), (210, 201, 216, 220), (209, 210, 211, 208), (204, 200, 225, 227), (203, 202, 208, 211), (200, 201, 210, 209), (213, 212, 215, 214), (206, 207, 212, 213), (205, 204, 214, 215), (213, 214, 230, 231), (216, 217, 221, 220), (218, 219, 223, 222), (218, 217, 216, 219), (201, 205, 219, 216), (207, 203, 217, 218), (203, 211, 221, 217), (212, 207, 218, 222), (211, 210, 220, 221), (206, 213, 231, 226), (202, 206, 226, 224), (209, 208, 228, 229), (206, 202, 200, 204), (206, 204, 205, 207), (200, 202, 203, 201), (203, 207, 205, 201), (209, 229, 225, 200), (214, 204, 227, 230), (228, 231, 230, 229), (196, 199, 198, 197), (182, 172, 195, 198), (177, 197, 193, 168), (81, 99, 105, 232), (78, 232, 105, 97), (78, 95, 104, 232), (81, 232, 104, 100), (55, 233, 37, 57), (32, 233, 34, 33), (55, 59, 39, 233), (32, 35, 37, 233), (39, 42, 34, 233), (34, 38, 36, 33), (106, 234, 108, 107), (106, 109, 111, 234), (129, 234, 111, 131), (129, 133, 113, 234), (113, 116, 108, 234), (70, 73, 65, 235), (63, 235, 65, 64), (236, 237, 241, 240), (238, 239, 243, 242), (87, 91, 241, 237), (89, 88, 239, 238), (88, 93, 243, 239), (90, 86, 236, 240), (91, 90, 240, 241), (86, 87, 237, 236), (142, 162, 160, 245), (160, 164, 144, 245), (144, 147, 139, 245), (245, 137, 140, 142), (137, 245, 139, 138), (139, 143, 141, 138)])
me_cube_001.materials.append(mat_material_001)
me_cube_001.use_remesh_preserve_volume = False
me_cube_001.use_remesh_preserve_attributes = False
me_cube_001.use_mirror_vertex_groups = False
me_cube_001.update()

# ---- curves / text
txt_text = bpy.data.curves.new('Text', 'FONT')
txt_text.dimensions = '2D'
txt_text.body = 'Shop'
txt_text.materials.append(mat_material_007)
txt_text.use_path_clamp = True
txt_text.bevel_resolution = 0

# ---- objects
ob_cube_002_cube_003 = bpy.data.objects.new('Cube.002_Cube.003', me_cube_002_cube_003)
ob_walls = bpy.data.objects.new('walls', me_plane)
ob_lamp = bpy.data.objects.new('Lamp', light_lamp)
ob_camera = bpy.data.objects.new('Camera', cam_camera)
ob_text = bpy.data.objects.new('text', txt_text)
ob_2_roof = bpy.data.objects.new('2 roof', me_cube_003)
ob_roof = bpy.data.objects.new('ROOF', me_cube)
ob_cube = bpy.data.objects.new('Cube', me_cube_002)
ob_door_and_windows = bpy.data.objects.new('door and windows', me_cube_001)

# ---- transforms, parenting, visibility, modifiers, constraints
ob_cube_002_cube_003.location = (-0.2863, -0.3743, 0.541)
ob_cube_002_cube_003.rotation_euler = (1.571, -0.0, 0.0)
ob_cube_002_cube_003.scale = (2.364, 2.364, 2.364)
ob_cube_002_cube_003.lineart.crease_threshold = 0.0
_m = ob_cube_002_cube_003.modifiers.new('Solidify', 'SOLIDIFY')
_m.nonmanifold_thickness_mode = 'FIXED'
_m.nonmanifold_merge_threshold = 0.0003
ob_walls.location = (-0.2914, -0.3763, 0.5507)
ob_walls.scale = (3.826, 2.37, 2.37)
ob_walls.lineart.crease_threshold = 0.0
_m = ob_walls.modifiers.new('Solidify', 'SOLIDIFY')
_m.nonmanifold_thickness_mode = 'FIXED'
_m.nonmanifold_merge_threshold = 0.0003
ob_lamp.location = (-11.51, 2.007, 3.717)
ob_lamp.rotation_euler = (0.6503, 0.05522, 1.866)
ob_lamp.scale = (2.37, 2.37, 2.37)
ob_lamp.lock_rotations_4d = False
ob_lamp.empty_display_type = 'ARROWS'
ob_lamp.color = (0.0, 0.0, 0.0, 0.0)
ob_lamp.lineart.crease_threshold = 0.0
ob_camera.location = (17.44, -15.8, 13.19)
ob_camera.rotation_euler = (1.109, 0.0, 0.8149)
ob_camera.scale = (2.37, 2.37, 2.37)
ob_camera.lock_rotations_4d = False
ob_camera.empty_display_type = 'ARROWS'
ob_camera.color = (0.0, 0.0, 0.0, 0.0)
ob_camera.display_type = 'WIRE'
ob_camera.lineart.crease_threshold = 0.0
ob_text.location = (0.4637, 2.317, 3.484)
ob_text.rotation_euler = (1.587, -0.0, 3.188)
ob_text.scale = (0.8726, 0.8726, 0.8726)
ob_text.lineart.crease_threshold = 0.0
_m = ob_text.modifiers.new('Solidify', 'SOLIDIFY')
_m.nonmanifold_thickness_mode = 'FIXED'
_m.nonmanifold_merge_threshold = 0.0003
ob_2_roof.location = (2.291, 2.257, 10.42)
ob_2_roof.scale = (2.37, 2.37, 2.37)
ob_2_roof.lineart.crease_threshold = 0.0
_m = ob_2_roof.modifiers.new('Solidify', 'SOLIDIFY')
_m.nonmanifold_thickness_mode = 'FIXED'
_m.nonmanifold_merge_threshold = 0.0003
ob_roof.location = (3.202, 2.257, 4.703)
ob_roof.scale = (0.9417, 0.9417, 0.9417)
ob_roof.lineart.crease_threshold = 0.0
_m = ob_roof.modifiers.new('Solidify', 'SOLIDIFY')
_m.nonmanifold_thickness_mode = 'FIXED'
_m.nonmanifold_merge_threshold = 0.0003
ob_cube.location = (0.9247, 6.388, 1.693)
ob_cube.scale = (2.37, 2.37, 2.37)
ob_cube.lineart.crease_threshold = 0.0
_m = ob_cube.modifiers.new('Solidify', 'SOLIDIFY')
_m.nonmanifold_thickness_mode = 'FIXED'
_m.nonmanifold_merge_threshold = 0.0003
ob_door_and_windows.location = (-0.2914, 3.795, 0.529)
ob_door_and_windows.rotation_euler = (0.0, -0.0, 0.05569)
ob_door_and_windows.scale = (1.02, 1.02, 1.02)
ob_door_and_windows.lineart.crease_threshold = 0.0
_m = ob_door_and_windows.modifiers.new('Solidify', 'SOLIDIFY')
_m.nonmanifold_thickness_mode = 'FIXED'
_m.nonmanifold_merge_threshold = 0.0003

# ---- collection membership
col_collection_1.objects.link(ob_cube_002_cube_003)
col_collection_1.objects.link(ob_walls)
col_collection_1.objects.link(ob_lamp)
col_collection_1.objects.link(ob_camera)
col_collection_3.objects.link(ob_cube_002_cube_003)
col_collection_3.objects.link(ob_text)
col_collection_3.objects.link(ob_2_roof)
col_collection_3.objects.link(ob_roof)
col_collection_3.objects.link(ob_cube)
col_collection_3.objects.link(ob_door_and_windows)

# ---- scene / render settings (as saved in the file)
scene.camera = ob_camera
scene.frame_start = 1; scene.frame_end = 250; scene.frame_set(1)
scene.render.engine = 'BLENDER_EEVEE_NEXT'
scene.render.resolution_percentage = 50
scene.render.dither_intensity = 0.0
scene.cycles.use_denoising = False
scene.cycles.samples = 128
scene.cycles.sampling_pattern = 'TABULATED_SOBOL'
scene.cycles.use_adaptive_sampling = False
scene.cycles.use_light_tree = False
scene.cycles.blur_glossy = 0.0
scene.cycles.sample_clamp_indirect = 0.0
scene.view_settings.view_transform = 'Standard'
bpy.context.view_layer.update()
